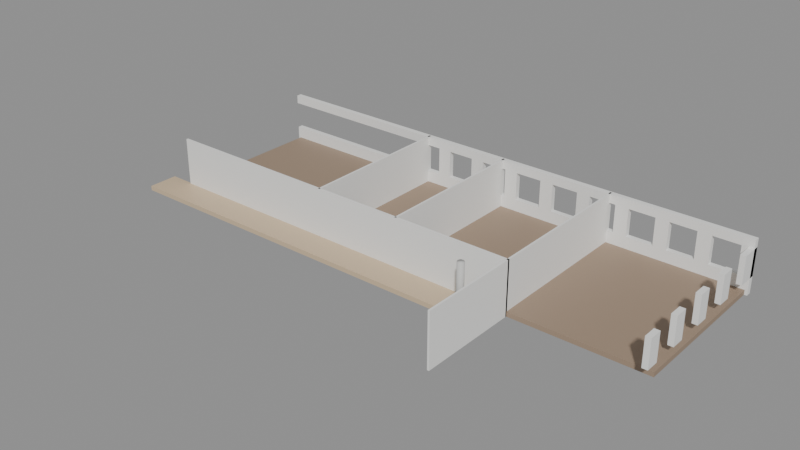 # Source: SM_Bygg_Helgasetr_P3_O_N.blend  (saved by Blender 5.3.31; exported with 4.5.12 LTS)
import bpy
from mathutils import Matrix  # noqa: F401  (used for matrix-valued properties, if any)

bpy.ops.wm.read_factory_settings(use_empty=True)
scene = bpy.context.scene
scene.name = 'Scene'

# ---- materials (node trees are filled in below, after node groups)
mat_woodlight_in = bpy.data.materials.new('WoodLight_In')
mat_woodlight_in.diffuse_color = (0.62, 0.48, 0.32, 1.0)
mat_floor_in = bpy.data.materials.new('Floor_In')
mat_floor_in.diffuse_color = (0.33, 0.24, 0.17, 1.0)
mat_plasterwhite_in = bpy.data.materials.new('PlasterWhite_In')
mat_plasterwhite_in.diffuse_color = (0.85, 0.85, 0.83, 1.0)
mat_concretesmooth_in = bpy.data.materials.new('ConcreteSmooth_In')
mat_concretesmooth_in.diffuse_color = (0.58, 0.58, 0.56, 1.0)

# ---- material node trees
mat_woodlight_in.use_nodes = True; mat_woodlight_in.node_tree.nodes.clear()
_N = mat_woodlight_in.node_tree.nodes; _L = mat_woodlight_in.node_tree.links
n0 = _N.new('ShaderNodeBsdfPrincipled'); n0.name = 'Principled BSDF'; n0.location = (-200, 100)
n0.inputs[0].default_value = (0.62, 0.48, 0.32, 1.0)
n0.inputs[10].default_value = 0.005
n1 = _N.new('ShaderNodeOutputMaterial'); n1.name = 'Material Output'; n1.location = (200, 100)
_L.new(n0.outputs[0], n1.inputs[0])
n1.is_active_output = True
mat_floor_in.use_nodes = True; mat_floor_in.node_tree.nodes.clear()
_N = mat_floor_in.node_tree.nodes; _L = mat_floor_in.node_tree.links
n0 = _N.new('ShaderNodeBsdfPrincipled'); n0.name = 'Principled BSDF'; n0.location = (-200, 100)
n0.inputs[0].default_value = (0.33, 0.24, 0.17, 1.0)
n0.inputs[2].default_value = 0.6
n0.inputs[10].default_value = 0.005
n1 = _N.new('ShaderNodeOutputMaterial'); n1.name = 'Material Output'; n1.location = (200, 100)
_L.new(n0.outputs[0], n1.inputs[0])
n1.is_active_output = True
mat_plasterwhite_in.use_nodes = True; mat_plasterwhite_in.node_tree.nodes.clear()
_N = mat_plasterwhite_in.node_tree.nodes; _L = mat_plasterwhite_in.node_tree.links
n0 = _N.new('ShaderNodeBsdfPrincipled'); n0.name = 'Principled BSDF'; n0.location = (-200, 100)
n0.inputs[0].default_value = (0.85, 0.85, 0.83, 1.0)
n0.inputs[2].default_value = 0.8
n0.inputs[10].default_value = 0.005
n1 = _N.new('ShaderNodeOutputMaterial'); n1.name = 'Material Output'; n1.location = (200, 100)
_L.new(n0.outputs[0], n1.inputs[0])
n1.is_active_output = True
mat_concretesmooth_in.use_nodes = True; mat_concretesmooth_in.node_tree.nodes.clear()
_N = mat_concretesmooth_in.node_tree.nodes; _L = mat_concretesmooth_in.node_tree.links
n0 = _N.new('ShaderNodeBsdfPrincipled'); n0.name = 'Principled BSDF'; n0.location = (-200, 100)
n0.inputs[0].default_value = (0.58, 0.58, 0.56, 1.0)
n0.inputs[2].default_value = 0.7
n0.inputs[10].default_value = 0.005
n1 = _N.new('ShaderNodeOutputMaterial'); n1.name = 'Material Output'; n1.location = (200, 100)
_L.new(n0.outputs[0], n1.inputs[0])
n1.is_active_output = True

# ---- meshes
me_sm_bygg_helgasetr_p3_o_n = bpy.data.meshes.new('SM_Bygg_Helgasetr_P3_O_N')
me_sm_bygg_helgasetr_p3_o_n.from_pydata([(-15.55, 20.05, 9.55), (15.55, 20.05, 9.55), (15.55, 17.75, 9.55), (-15.55, 17.75, 9.55), (-15.55, 20.05, 9.9), (15.55, 20.05, 9.9), (15.55, 17.75, 9.9), (-15.55, 17.75, 9.9), (-13.54, 32.11, 9.55), (25.75, 32.11, 9.55), (25.75, 20.05, 9.55), (-13.54, 20.05, 9.55), (-13.54, 32.11, 9.9), (25.75, 32.11, 9.9), (25.75, 20.05, 9.9), (-13.54, 20.05, 9.9), (-0.075, 32.19, 9.55), (0.075, 32.19, 9.55), (0.075, 19.98, 9.55), (-0.075, 19.98, 9.55), (-0.075, 32.19, 13.55), (0.075, 32.19, 13.55), (0.075, 19.98, 13.55), (-0.075, 19.98, 13.55), (6.695, 32.19, 9.55), (6.845, 32.19, 9.55), (6.845, 19.98, 9.55), (6.695, 19.98, 9.55), (6.695, 32.19, 13.55), (6.845, 32.19, 13.55), (6.845, 19.98, 13.55), (6.695, 19.98, 13.55), (15.48, 32.19, 9.55), (15.62, 32.19, 9.55), (15.62, 12.43, 9.55), (15.48, 12.43, 9.55), (15.48, 32.19, 13.55), (15.62, 32.19, 13.55), (15.62, 12.43, 13.55), (15.48, 12.43, 13.55), (25.55, 32.31, 10.8), (25.95, 32.31, 10.8), (25.95, 30.73, 10.8), (25.55, 30.73, 10.8), (25.55, 32.31, 12.9), (25.95, 32.31, 12.9), (25.95, 30.73, 12.9), (25.55, 30.73, 12.9), (25.55, 28.73, 10.8), (25.95, 28.73, 10.8), (25.95, 27.73, 10.8), (25.55, 27.73, 10.8), (25.55, 28.73, 12.9), (25.95, 28.73, 12.9), (25.95, 27.73, 12.9), (25.55, 27.73, 12.9), (25.55, 25.73, 10.8), (25.95, 25.73, 10.8), (25.95, 24.73, 10.8), (25.55, 24.73, 10.8), (25.55, 25.73, 12.9), (25.95, 25.73, 12.9), (25.95, 24.73, 12.9), (25.55, 24.73, 12.9), (25.55, 22.73, 10.8), (25.95, 22.73, 10.8), (25.95, 21.73, 10.8), (25.55, 21.73, 10.8), (25.55, 22.73, 12.9), (25.95, 22.73, 12.9), (25.95, 21.73, 12.9), (25.55, 21.73, 12.9), (25.55, 19.73, 10.8), (25.95, 19.73, 10.8), (25.95, 18.73, 10.8), (25.55, 18.73, 10.8), (25.55, 19.73, 12.9), (25.95, 19.73, 12.9), (25.95, 18.73, 12.9), (25.55, 18.73, 12.9), (-13.74, 32.31, 9.55), (25.95, 32.31, 9.55), (25.95, 31.91, 9.55), (-13.74, 31.91, 9.55), (-13.74, 32.31, 10.8), (-13.74, 31.91, 10.8), (-13.74, 32.31, 12.9), (-13.74, 31.91, 12.9), (-13.74, 32.31, 13.55), (25.95, 32.31, 13.55), (25.95, 31.91, 13.55), (-13.74, 31.91, 13.55), (1.105, 32.31, 10.8), (2.105, 32.31, 10.8), (2.105, 31.91, 10.8), (1.105, 31.91, 10.8), (1.105, 32.31, 12.9), (2.105, 32.31, 12.9), (2.105, 31.91, 12.9), (1.105, 31.91, 12.9), (4.105, 32.31, 10.8), (5.105, 32.31, 10.8), (5.105, 31.91, 10.8), (4.105, 31.91, 10.8), (4.105, 32.31, 12.9), (5.105, 32.31, 12.9), (5.105, 31.91, 12.9), (4.105, 31.91, 12.9), (7.105, 32.31, 10.8), (8.105, 32.31, 10.8), (8.105, 31.91, 10.8), (7.105, 31.91, 10.8), (7.105, 32.31, 12.9), (8.105, 32.31, 12.9), (8.105, 31.91, 12.9), (7.105, 31.91, 12.9), (10.1, 32.31, 10.8), (11.1, 32.31, 10.8), (11.1, 31.91, 10.8), (10.1, 31.91, 10.8), (10.1, 32.31, 12.9), (11.1, 32.31, 12.9), (11.1, 31.91, 12.9), (10.1, 31.91, 12.9), (13.1, 32.31, 10.8), (14.1, 32.31, 10.8), (14.1, 31.91, 10.8), (13.1, 31.91, 10.8), (13.1, 32.31, 12.9), (14.1, 32.31, 12.9), (14.1, 31.91, 12.9), (13.1, 31.91, 12.9), (16.1, 32.31, 10.8), (17.1, 32.31, 10.8), (17.1, 31.91, 10.8), (16.1, 31.91, 10.8), (16.1, 32.31, 12.9), (17.1, 32.31, 12.9), (17.1, 31.91, 12.9), (16.1, 31.91, 12.9), (19.1, 32.31, 10.8), (20.1, 32.31, 10.8), (20.1, 31.91, 10.8), (19.1, 31.91, 10.8), (19.1, 32.31, 12.9), (20.1, 32.31, 12.9), (20.1, 31.91, 12.9), (19.1, 31.91, 12.9), (22.1, 32.31, 10.8), (23.1, 32.31, 10.8), (23.1, 31.91, 10.8), (22.1, 31.91, 10.8), (22.1, 32.31, 12.9), (23.1, 32.31, 12.9), (23.1, 31.91, 12.9), (22.1, 31.91, 12.9), (25.1, 32.31, 10.8), (25.95, 31.91, 10.8), (25.1, 31.91, 10.8), (25.1, 32.31, 12.9), (25.95, 31.91, 12.9), (25.1, 31.91, 12.9), (-13.61, 20.12, 9.55), (15.62, 20.12, 9.55), (15.62, 19.97, 9.55), (-13.61, 19.97, 9.55), (-13.61, 20.12, 13.55), (15.62, 20.12, 13.55), (15.62, 19.97, 13.55), (-13.61, 19.97, 13.55), (13.79, 18.03, 9.9), (13.78, 17.97, 9.9), (13.76, 17.91, 9.9), (13.72, 17.85, 9.9), (13.66, 17.81, 9.9), (13.6, 17.79, 9.9), (13.54, 17.78, 9.9), (13.48, 17.79, 9.9), (13.41, 17.81, 9.9), (13.36, 17.85, 9.9), (13.32, 17.91, 9.9), (13.3, 17.97, 9.9), (13.29, 18.03, 9.9), (13.3, 18.09, 9.9), (13.32, 18.16, 9.9), (13.36, 18.21, 9.9), (13.41, 18.25, 9.9), (13.48, 18.27, 9.9), (13.54, 18.28, 9.9), (13.6, 18.27, 9.9), (13.66, 18.25, 9.9), (13.72, 18.21, 9.9), (13.76, 18.16, 9.9), (13.78, 18.09, 9.9), (13.79, 18.03, 13.55), (13.78, 17.97, 13.55), (13.76, 17.91, 13.55), (13.72, 17.85, 13.55), (13.66, 17.81, 13.55), (13.6, 17.79, 13.55), (13.54, 17.78, 13.55), (13.48, 17.79, 13.55), (13.41, 17.81, 13.55), (13.36, 17.85, 13.55), (13.32, 17.91, 13.55), (13.3, 17.97, 13.55), (13.29, 18.03, 13.55), (13.3, 18.09, 13.55), (13.32, 18.16, 13.55), (13.36, 18.21, 13.55), (13.41, 18.25, 13.55), (13.48, 18.27, 13.55), (13.54, 18.28, 13.55), (13.6, 18.27, 13.55), (13.66, 18.25, 13.55), (13.72, 18.21, 13.55), (13.76, 18.16, 13.55), (13.78, 18.09, 13.55)], [], [(0, 1, 2, 3), (4, 7, 6, 5), (0, 4, 5, 1), (1, 5, 6, 2), (2, 6, 7, 3), (3, 7, 4, 0), (8, 9, 10, 11), (12, 15, 14, 13), (8, 12, 13, 9), (9, 13, 14, 10), (10, 14, 15, 11), (11, 15, 12, 8), (16, 17, 18, 19), (20, 23, 22, 21), (16, 20, 21, 17), (17, 21, 22, 18), (18, 22, 23, 19), (19, 23, 20, 16), (24, 25, 26, 27), (28, 31, 30, 29), (24, 28, 29, 25), (25, 29, 30, 26), (26, 30, 31, 27), (27, 31, 28, 24), (32, 33, 34, 35), (36, 39, 38, 37), (32, 36, 37, 33), (33, 37, 38, 34), (34, 38, 39, 35), (35, 39, 36, 32), (40, 41, 42, 43), (44, 47, 46, 45), (40, 44, 45, 41), (41, 45, 46, 42), (42, 46, 47, 43), (43, 47, 44, 40), (48, 49, 50, 51), (52, 55, 54, 53), (48, 52, 53, 49), (49, 53, 54, 50), (50, 54, 55, 51), (51, 55, 52, 48), (56, 57, 58, 59), (60, 63, 62, 61), (56, 60, 61, 57), (57, 61, 62, 58), (58, 62, 63, 59), (59, 63, 60, 56), (64, 65, 66, 67), (68, 71, 70, 69), (64, 68, 69, 65), (65, 69, 70, 66), (66, 70, 71, 67), (67, 71, 68, 64), (72, 73, 74, 75), (76, 79, 78, 77), (72, 76, 77, 73), (73, 77, 78, 74), (74, 78, 79, 75), (75, 79, 76, 72), (80, 81, 82, 83), (84, 85, 157, 41), (80, 84, 41, 81), (81, 41, 157, 82), (82, 157, 85, 83), (83, 85, 84, 80), (86, 45, 160, 87), (88, 91, 90, 89), (86, 88, 89, 45), (45, 89, 90, 160), (160, 90, 91, 87), (87, 91, 88, 86), (92, 93, 94, 95), (96, 99, 98, 97), (92, 96, 97, 93), (93, 97, 98, 94), (94, 98, 99, 95), (95, 99, 96, 92), (100, 101, 102, 103), (104, 107, 106, 105), (100, 104, 105, 101), (101, 105, 106, 102), (102, 106, 107, 103), (103, 107, 104, 100), (108, 109, 110, 111), (112, 115, 114, 113), (108, 112, 113, 109), (109, 113, 114, 110), (110, 114, 115, 111), (111, 115, 112, 108), (116, 117, 118, 119), (120, 123, 122, 121), (116, 120, 121, 117), (117, 121, 122, 118), (118, 122, 123, 119), (119, 123, 120, 116), (124, 125, 126, 127), (128, 131, 130, 129), (124, 128, 129, 125), (125, 129, 130, 126), (126, 130, 131, 127), (127, 131, 128, 124), (132, 133, 134, 135), (136, 139, 138, 137), (132, 136, 137, 133), (133, 137, 138, 134), (134, 138, 139, 135), (135, 139, 136, 132), (140, 141, 142, 143), (144, 147, 146, 145), (140, 144, 145, 141), (141, 145, 146, 142), (142, 146, 147, 143), (143, 147, 144, 140), (148, 149, 150, 151), (152, 155, 154, 153), (148, 152, 153, 149), (149, 153, 154, 150), (150, 154, 155, 151), (151, 155, 152, 148), (156, 41, 157, 158), (159, 161, 160, 45), (156, 159, 45, 41), (41, 45, 160, 157), (157, 160, 161, 158), (158, 161, 159, 156), (162, 163, 164, 165), (166, 169, 168, 167), (162, 166, 167, 163), (163, 167, 168, 164), (164, 168, 169, 165), (165, 169, 166, 162), (193, 170, 171, 172, 173, 174, 175, 176, 177, 178, 179, 180, 181, 182, 183, 184, 185, 186, 187, 188, 189, 190, 191, 192), (194, 217, 216, 215, 214, 213, 212, 211, 210, 209, 208, 207, 206, 205, 204, 203, 202, 201, 200, 199, 198, 197, 196, 195), (170, 194, 195, 171), (171, 195, 196, 172), (172, 196, 197, 173), (173, 197, 198, 174), (174, 198, 199, 175), (175, 199, 200, 176), (176, 200, 201, 177), (177, 201, 202, 178), (178, 202, 203, 179), (179, 203, 204, 180), (180, 204, 205, 181), (181, 205, 206, 182), (182, 206, 207, 183), (183, 207, 208, 184), (184, 208, 209, 185), (185, 209, 210, 186), (186, 210, 211, 187), (187, 211, 212, 188), (188, 212, 213, 189), (189, 213, 214, 190), (190, 214, 215, 191), (191, 215, 216, 192), (192, 216, 217, 193), (193, 217, 194, 170)])
me_sm_bygg_helgasetr_p3_o_n.polygons.foreach_set('use_smooth', [0, 0, 0, 0, 0, 0, 0, 0, 0, 0, 0, 0, 0, 0, 0, 0, 0, 0, 0, 0, 0, 0, 0, 0, 0, 0, 0, 0, 0, 0, 0, 0, 0, 0, 0, 0, 0, 0, 0, 0, 0, 0, 0, 0, 0, 0, 0, 0, 0, 0, 0, 0, 0, 0, 0, 0, 0, 0, 0, 0, 0, 0, 0, 0, 0, 0, 0, 0, 0, 0, 0, 0, 0, 0, 0, 0, 0, 0, 0, 0, 0, 0, 0, 0, 0, 0, 0, 0, 0, 0, 0, 0, 0, 0, 0, 0, 0, 0, 0, 0, 0, 0, 0, 0, 0, 0, 0, 0, 0, 0, 0, 0, 0, 0, 0, 0, 0, 0, 0, 0, 0, 0, 0, 0, 0, 0, 0, 0, 0, 0, 0, 0, 1, 1, 1, 1, 1, 1, 1, 1, 1, 1, 1, 1, 1, 1, 1, 1, 1, 1, 1, 1, 1, 1, 1, 1, 1, 1])
me_sm_bygg_helgasetr_p3_o_n.polygons.foreach_set('material_index', [0, 0, 0, 0, 0, 0, 1, 1, 1, 1, 1, 1, 2, 2, 2, 2, 2, 2, 2, 2, 2, 2, 2, 2, 2, 2, 2, 2, 2, 2, 2, 2, 2, 2, 2, 2, 2, 2, 2, 2, 2, 2, 2, 2, 2, 2, 2, 2, 2, 2, 2, 2, 2, 2, 2, 2, 2, 2, 2, 2, 2, 2, 2, 2, 2, 2, 2, 2, 2, 2, 2, 2, 2, 2, 2, 2, 2, 2, 2, 2, 2, 2, 2, 2, 2, 2, 2, 2, 2, 2, 2, 2, 2, 2, 2, 2, 2, 2, 2, 2, 2, 2, 2, 2, 2, 2, 2, 2, 2, 2, 2, 2, 2, 2, 2, 2, 2, 2, 2, 2, 2, 2, 2, 2, 2, 2, 2, 2, 2, 2, 2, 2, 3, 3, 3, 3, 3, 3, 3, 3, 3, 3, 3, 3, 3, 3, 3, 3, 3, 3, 3, 3, 3, 3, 3, 3, 3, 3])
_uv = me_sm_bygg_helgasetr_p3_o_n.uv_layers.new(name='Float2')
_uv.uv.foreach_set('vector', [-7.775, 10.02, 7.775, 10.02, 7.775, 8.875, -7.775, 8.875, -7.775, 10.02, -7.775, 8.875, 7.775, 8.875, 7.775, 10.02, -7.775, 4.775, -7.775, 4.95, 7.775, 4.95, 7.775, 4.775, 10.02, 4.775, 10.02, 4.95, 8.875, 4.95, 8.875, 4.775, 7.775, 4.775, 7.775, 4.95, -7.775, 4.95, -7.775, 4.775, 8.875, 4.775, 8.875, 4.95, 10.02, 4.95, 10.02, 4.775, -6.77, 16.06, 12.88, 16.06, 12.88, 10.02, -6.77, 10.02, -6.77, 16.06, -6.77, 10.02, 12.88, 10.02, 12.88, 16.06, -6.77, 4.775, -6.77, 4.95, 12.88, 4.95, 12.88, 4.775, 16.06, 4.775, 16.06, 4.95, 10.02, 4.95, 10.02, 4.775, 12.88, 4.775, 12.88, 4.95, -6.77, 4.95, -6.77, 4.775, 10.02, 4.775, 10.02, 4.95, 16.06, 4.95, 16.06, 4.775, -0.0375, 16.09, 0.0375, 16.09, 0.0375, 9.988, -0.0375, 9.988, -0.0375, 16.09, -0.0375, 9.988, 0.0375, 9.988, 0.0375, 16.09, -0.0375, 4.775, -0.0375, 6.775, 0.0375, 6.775, 0.0375, 4.775, 16.09, 4.775, 16.09, 6.775, 9.988, 6.775, 9.988, 4.775, 0.0375, 4.775, 0.0375, 6.775, -0.0375, 6.775, -0.0375, 4.775, 9.988, 4.775, 9.988, 6.775, 16.09, 6.775, 16.09, 4.775, 3.348, 16.09, 3.422, 16.09, 3.422, 9.988, 3.348, 9.988, 3.348, 16.09, 3.348, 9.988, 3.422, 9.988, 3.422, 16.09, 3.348, 4.775, 3.348, 6.775, 3.422, 6.775, 3.422, 4.775, 16.09, 4.775, 16.09, 6.775, 9.988, 6.775, 9.988, 4.775, 3.422, 4.775, 3.422, 6.775, 3.348, 6.775, 3.348, 4.775, 9.988, 4.775, 9.988, 6.775, 16.09, 6.775, 16.09, 4.775, 7.738, 16.09, 7.812, 16.09, 7.812, 6.213, 7.738, 6.213, 7.738, 16.09, 7.738, 6.213, 7.812, 6.213, 7.812, 16.09, 7.738, 4.775, 7.738, 6.775, 7.812, 6.775, 7.812, 4.775, 16.09, 4.775, 16.09, 6.775, 6.213, 6.775, 6.213, 4.775, 7.812, 4.775, 7.812, 6.775, 7.738, 6.775, 7.738, 4.775, 6.213, 4.775, 6.213, 6.775, 16.09, 6.775, 16.09, 4.775, 12.77, 16.16, 12.98, 16.16, 12.98, 15.36, 12.77, 15.36, 12.77, 16.16, 12.77, 15.36, 12.98, 15.36, 12.98, 16.16, 12.77, 5.4, 12.77, 6.45, 12.98, 6.45, 12.98, 5.4, 16.16, 5.4, 16.16, 6.45, 15.36, 6.45, 15.36, 5.4, 12.98, 5.4, 12.98, 6.45, 12.77, 6.45, 12.77, 5.4, 15.36, 5.4, 15.36, 6.45, 16.16, 6.45, 16.16, 5.4, 12.77, 14.36, 12.98, 14.36, 12.98, 13.86, 12.77, 13.86, 12.77, 14.36, 12.77, 13.86, 12.98, 13.86, 12.98, 14.36, 12.77, 5.4, 12.77, 6.45, 12.98, 6.45, 12.98, 5.4, 14.36, 5.4, 14.36, 6.45, 13.86, 6.45, 13.86, 5.4, 12.98, 5.4, 12.98, 6.45, 12.77, 6.45, 12.77, 5.4, 13.86, 5.4, 13.86, 6.45, 14.36, 6.45, 14.36, 5.4, 12.77, 12.86, 12.98, 12.86, 12.98, 12.36, 12.77, 12.36, 12.77, 12.86, 12.77, 12.36, 12.98, 12.36, 12.98, 12.86, 12.77, 5.4, 12.77, 6.45, 12.98, 6.45, 12.98, 5.4, 12.86, 5.4, 12.86, 6.45, 12.36, 6.45, 12.36, 5.4, 12.98, 5.4, 12.98, 6.45, 12.77, 6.45, 12.77, 5.4, 12.36, 5.4, 12.36, 6.45, 12.86, 6.45, 12.86, 5.4, 12.77, 11.36, 12.98, 11.36, 12.98, 10.86, 12.77, 10.86, 12.77, 11.36, 12.77, 10.86, 12.98, 10.86, 12.98, 11.36, 12.77, 5.4, 12.77, 6.45, 12.98, 6.45, 12.98, 5.4, 11.36, 5.4, 11.36, 6.45, 10.86, 6.45, 10.86, 5.4, 12.98, 5.4, 12.98, 6.45, 12.77, 6.45, 12.77, 5.4, 10.86, 5.4, 10.86, 6.45, 11.36, 6.45, 11.36, 5.4, 12.77, 9.863, 12.98, 9.863, 12.98, 9.363, 12.77, 9.363, 12.77, 9.863, 12.77, 9.363, 12.98, 9.363, 12.98, 9.863, 12.77, 5.4, 12.77, 6.45, 12.98, 6.45, 12.98, 5.4, 9.863, 5.4, 9.863, 6.45, 9.363, 6.45, 9.363, 5.4, 12.98, 5.4, 12.98, 6.45, 12.77, 6.45, 12.77, 5.4, 9.363, 5.4, 9.363, 6.45, 9.863, 6.45, 9.863, 5.4, -6.87, 16.16, 12.97, 16.16, 12.97, 15.95, -6.87, 15.95, -6.87, 16.16, -6.87, 15.95, 12.98, 15.95, 12.98, 16.16, -6.87, 4.775, -6.87, 5.4, 12.98, 5.4, 12.97, 4.775, 16.16, 4.775, 16.16, 5.4, 15.95, 5.4, 15.95, 4.775, 12.97, 4.775, 12.98, 5.4, -6.87, 5.4, -6.87, 4.775, 15.95, 4.775, 15.95, 5.4, 16.16, 5.4, 16.16, 4.775, -6.87, 16.16, 12.98, 16.16, 12.98, 15.95, -6.87, 15.95, -6.87, 16.16, -6.87, 15.95, 12.97, 15.95, 12.97, 16.16, -6.87, 6.45, -6.87, 6.775, 12.97, 6.775, 12.98, 6.45, 16.16, 6.45, 16.16, 6.775, 15.95, 6.775, 15.95, 6.45, 12.98, 6.45, 12.97, 6.775, -6.87, 6.775, -6.87, 6.45, 15.95, 6.45, 15.95, 6.775, 16.16, 6.775, 16.16, 6.45, 0.5525, 16.16, 1.053, 16.16, 1.053, 15.95, 0.5525, 15.95, 0.5525, 16.16, 0.5525, 15.95, 1.053, 15.95, 1.053, 16.16, 0.5525, 5.4, 0.5525, 6.45, 1.053, 6.45, 1.053, 5.4, 16.16, 5.4, 16.16, 6.45, 15.95, 6.45, 15.95, 5.4, 1.053, 5.4, 1.053, 6.45, 0.5525, 6.45, 0.5525, 5.4, 15.95, 5.4, 15.95, 6.45, 16.16, 6.45, 16.16, 5.4, 2.053, 16.16, 2.553, 16.16, 2.553, 15.95, 2.053, 15.95, 2.053, 16.16, 2.053, 15.95, 2.553, 15.95, 2.553, 16.16, 2.053, 5.4, 2.053, 6.45, 2.553, 6.45, 2.553, 5.4, 16.16, 5.4, 16.16, 6.45, 15.95, 6.45, 15.95, 5.4, 2.553, 5.4, 2.553, 6.45, 2.053, 6.45, 2.053, 5.4, 15.95, 5.4, 15.95, 6.45, 16.16, 6.45, 16.16, 5.4, 3.553, 16.16, 4.052, 16.16, 4.052, 15.95, 3.553, 15.95, 3.553, 16.16, 3.553, 15.95, 4.052, 15.95, 4.052, 16.16, 3.553, 5.4, 3.553, 6.45, 4.052, 6.45, 4.052, 5.4, 16.16, 5.4, 16.16, 6.45, 15.95, 6.45, 15.95, 5.4, 4.052, 5.4, 4.052, 6.45, 3.553, 6.45, 3.553, 5.4, 15.95, 5.4, 15.95, 6.45, 16.16, 6.45, 16.16, 5.4, 5.052, 16.16, 5.552, 16.16, 5.552, 15.95, 5.052, 15.95, 5.052, 16.16, 5.052, 15.95, 5.552, 15.95, 5.552, 16.16, 5.052, 5.4, 5.052, 6.45, 5.552, 6.45, 5.552, 5.4, 16.16, 5.4, 16.16, 6.45, 15.95, 6.45, 15.95, 5.4, 5.552, 5.4, 5.552, 6.45, 5.052, 6.45, 5.052, 5.4, 15.95, 5.4, 15.95, 6.45, 16.16, 6.45, 16.16, 5.4, 6.552, 16.16, 7.052, 16.16, 7.052, 15.95, 6.552, 15.95, 6.552, 16.16, 6.552, 15.95, 7.052, 15.95, 7.052, 16.16, 6.552, 5.4, 6.552, 6.45, 7.052, 6.45, 7.052, 5.4, 16.16, 5.4, 16.16, 6.45, 15.95, 6.45, 15.95, 5.4, 7.052, 5.4, 7.052, 6.45, 6.552, 6.45, 6.552, 5.4, 15.95, 5.4, 15.95, 6.45, 16.16, 6.45, 16.16, 5.4, 8.052, 16.16, 8.552, 16.16, 8.552, 15.95, 8.052, 15.95, 8.052, 16.16, 8.052, 15.95, 8.552, 15.95, 8.552, 16.16, 8.052, 5.4, 8.052, 6.45, 8.552, 6.45, 8.552, 5.4, 16.16, 5.4, 16.16, 6.45, 15.95, 6.45, 15.95, 5.4, 8.552, 5.4, 8.552, 6.45, 8.052, 6.45, 8.052, 5.4, 15.95, 5.4, 15.95, 6.45, 16.16, 6.45, 16.16, 5.4, 9.552, 16.16, 10.05, 16.16, 10.05, 15.95, 9.552, 15.95, 9.552, 16.16, 9.552, 15.95, 10.05, 15.95, 10.05, 16.16, 9.552, 5.4, 9.552, 6.45, 10.05, 6.45, 10.05, 5.4, 16.16, 5.4, 16.16, 6.45, 15.95, 6.45, 15.95, 5.4, 10.05, 5.4, 10.05, 6.45, 9.552, 6.45, 9.552, 5.4, 15.95, 5.4, 15.95, 6.45, 16.16, 6.45, 16.16, 5.4, 11.05, 16.16, 11.55, 16.16, 11.55, 15.95, 11.05, 15.95, 11.05, 16.16, 11.05, 15.95, 11.55, 15.95, 11.55, 16.16, 11.05, 5.4, 11.05, 6.45, 11.55, 6.45, 11.55, 5.4, 16.16, 5.4, 16.16, 6.45, 15.95, 6.45, 15.95, 5.4, 11.55, 5.4, 11.55, 6.45, 11.05, 6.45, 11.05, 5.4, 15.95, 5.4, 15.95, 6.45, 16.16, 6.45, 16.16, 5.4, 12.55, 16.16, 12.98, 16.16, 12.98, 15.95, 12.55, 15.95, 12.55, 16.16, 12.55, 15.95, 12.98, 15.95, 12.98, 16.16, 12.55, 5.4, 12.55, 6.45, 12.98, 6.45, 12.98, 5.4, 16.16, 5.4, 16.16, 6.45, 15.95, 6.45, 15.95, 5.4, 12.98, 5.4, 12.98, 6.45, 12.55, 6.45, 12.55, 5.4, 15.95, 5.4, 15.95, 6.45, 16.16, 6.45, 16.16, 5.4, -6.807, 10.06, 7.812, 10.06, 7.812, 9.987, -6.807, 9.987, -6.807, 10.06, -6.807, 9.987, 7.812, 9.987, 7.812, 10.06, -6.807, 4.775, -6.807, 6.775, 7.812, 6.775, 7.812, 4.775, 10.06, 4.775, 10.06, 6.775, 9.987, 6.775, 9.987, 4.775, 7.812, 4.775, 7.812, 6.775, -6.807, 6.775, -6.807, 4.775, 9.987, 4.775, 9.987, 6.775, 10.06, 6.775, 10.06, 4.775, 6.891, 9.047, 6.895, 9.015, 6.891, 8.983, 6.878, 8.953, 6.858, 8.927, 6.832, 8.907, 6.802, 8.894, 6.77, 8.89, 6.738, 8.894, 6.707, 8.907, 6.682, 8.927, 6.662, 8.953, 6.649, 8.983, 6.645, 9.015, 6.649, 9.047, 6.662, 9.078, 6.682, 9.103, 6.707, 9.123, 6.738, 9.136, 6.77, 9.14, 6.802, 9.136, 6.832, 9.123, 6.858, 9.103, 6.878, 9.078, 6.895, 9.015, 6.891, 9.047, 6.878, 9.078, 6.858, 9.103, 6.832, 9.123, 6.802, 9.136, 6.77, 9.14, 6.738, 9.136, 6.707, 9.123, 6.682, 9.103, 6.662, 9.078, 6.649, 9.047, 6.645, 9.015, 6.649, 8.983, 6.662, 8.953, 6.682, 8.927, 6.707, 8.907, 6.738, 8.894, 6.77, 8.89, 6.802, 8.894, 6.832, 8.907, 6.858, 8.927, 6.878, 8.953, 6.891, 8.983, 9.015, 4.95, 9.015, 6.775, 8.983, 6.775, 8.983, 4.95, 8.983, 4.95, 8.983, 6.775, 8.953, 6.775, 8.953, 4.95, 8.953, 4.95, 8.953, 6.775, 8.927, 6.775, 8.927, 4.95, 6.858, 4.95, 6.858, 6.775, 6.832, 6.775, 6.832, 4.95, 6.832, 4.95, 6.832, 6.775, 6.802, 6.775, 6.802, 4.95, 6.802, 4.95, 6.802, 6.775, 6.77, 6.775, 6.77, 4.95, 6.77, 4.95, 6.77, 6.775, 6.738, 6.775, 6.738, 4.95, 6.738, 4.95, 6.738, 6.775, 6.707, 6.775, 6.707, 4.95, 6.707, 4.95, 6.707, 6.775, 6.682, 6.775, 6.682, 4.95, 8.927, 4.95, 8.927, 6.775, 8.953, 6.775, 8.953, 4.95, 8.953, 4.95, 8.953, 6.775, 8.983, 6.775, 8.983, 4.95, 8.983, 4.95, 8.983, 6.775, 9.015, 6.775, 9.015, 4.95, 9.015, 4.95, 9.015, 6.775, 9.047, 6.775, 9.047, 4.95, 9.047, 4.95, 9.047, 6.775, 9.078, 6.775, 9.078, 4.95, 9.078, 4.95, 9.078, 6.775, 9.103, 6.775, 9.103, 4.95, 6.682, 4.95, 6.682, 6.775, 6.707, 6.775, 6.707, 4.95, 6.707, 4.95, 6.707, 6.775, 6.738, 6.775, 6.738, 4.95, 6.738, 4.95, 6.738, 6.775, 6.77, 6.775, 6.77, 4.95, 6.77, 4.95, 6.77, 6.775, 6.802, 6.775, 6.802, 4.95, 6.802, 4.95, 6.802, 6.775, 6.832, 6.775, 6.832, 4.95, 6.832, 4.95, 6.832, 6.775, 6.858, 6.775, 6.858, 4.95, 9.103, 4.95, 9.103, 6.775, 9.078, 6.775, 9.078, 4.95, 9.078, 4.95, 9.078, 6.775, 9.047, 6.775, 9.047, 4.95, 9.047, 4.95, 9.047, 6.775, 9.015, 6.775, 9.015, 4.95])
me_sm_bygg_helgasetr_p3_o_n.materials.append(mat_woodlight_in)
me_sm_bygg_helgasetr_p3_o_n.materials.append(mat_floor_in)
me_sm_bygg_helgasetr_p3_o_n.materials.append(mat_plasterwhite_in)
me_sm_bygg_helgasetr_p3_o_n.materials.append(mat_concretesmooth_in)
me_sm_bygg_helgasetr_p3_o_n.update()

# ---- objects
ob_sm_bygg_helgasetr_p3_o_n = bpy.data.objects.new('SM_Bygg_Helgasetr_P3_O_N', me_sm_bygg_helgasetr_p3_o_n)

# ---- transforms, parenting, visibility, modifiers, constraints
ob_sm_bygg_helgasetr_p3_o_n.location = (0.0, 0.0, 0.0)

# ---- collection membership
scene.collection.objects.link(ob_sm_bygg_helgasetr_p3_o_n)

# ---- scene / render settings (as saved in the file)
scene.frame_start = 1; scene.frame_end = 250; scene.frame_set(1)
scene.render.engine = 'BLENDER_EEVEE_NEXT'
scene.render.bake_bias = 0.0
scene.render.bake_samples = 0
scene.render.compositor_device = 'GPU'
scene.eevee.use_volume_custom_range = False
scene.eevee.fast_gi_thickness_near = 0.1
scene.eevee.fast_gi_thickness_far = 0.0
scene.eevee.ray_tracing_options.screen_trace_thickness = 0.1
bpy.context.view_layer.update()

# ---- added for rendering (the .blend has no active camera and no usable light): camera, sun + grey world if the file has none
cam_auto = bpy.data.cameras.new('AutoCamera')
cam_auto.lens = 50.0
cam_auto.sensor_width = 36.0
cam_auto.clip_end = 1000.0
ob_auto_camera = bpy.data.objects.new('AutoCamera', cam_auto)
scene.collection.objects.link(ob_auto_camera)
ob_auto_camera.location = (47.9376, -28.9176, 45.7401)
ob_auto_camera.rotation_euler = (1.09748, -7.21219e-08, 0.694738)
scene.camera = ob_auto_camera
light_auto_sun = bpy.data.lights.new('AutoSun', 'SUN')
light_auto_sun.energy = 3.0
light_auto_sun.angle = 0.0523599
ob_auto_sun = bpy.data.objects.new('AutoSun', light_auto_sun)
scene.collection.objects.link(ob_auto_sun)
ob_auto_sun.rotation_euler = (0.872665, 0.174533, 0.523599)
if scene.world is None:
    world_auto = bpy.data.worlds.new('AutoWorld')
    world_auto.color = (0.3, 0.3, 0.3)
    scene.world = world_auto
bpy.context.view_layer.update()
